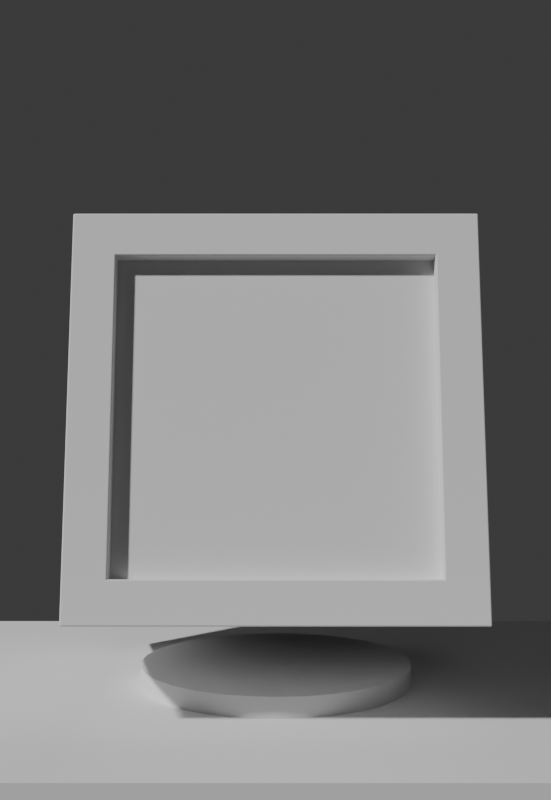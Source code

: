 # Source: cctv_test.blend  (saved by Blender 4.2.66; exported with 4.5.12 LTS)
import bpy
from mathutils import Matrix  # noqa: F401  (used for matrix-valued properties, if any)

bpy.ops.wm.read_factory_settings(use_empty=True)
scene = bpy.context.scene
scene.name = 'Scene'

# ---- collections
col_collection = bpy.data.collections.new('Collection'); scene.collection.children.link(col_collection)

# ---- node groups
ng_smooth_by_angle = bpy.data.node_groups.new('Smooth by Angle', 'GeometryNodeTree')
_s = ng_smooth_by_angle.interface.new_socket(name='Mesh', in_out='OUTPUT', socket_type='NodeSocketGeometry')
_s = ng_smooth_by_angle.interface.new_socket(name='Mesh', in_out='INPUT', socket_type='NodeSocketGeometry')
_s = ng_smooth_by_angle.interface.new_socket(name='Angle', in_out='INPUT', socket_type='NodeSocketFloat')
_s.subtype = 'ANGLE'
_s.default_value = 0.5236
_s.min_value = 0.0
_s.max_value = 3.142
_s.description = 'Maximum face angle for smooth edges'
_s = ng_smooth_by_angle.interface.new_socket(name='Ignore Sharpness', in_out='INPUT', socket_type='NodeSocketBool')
_s.force_non_field = True
ng_smooth_by_angle.description = 'Set the sharpness of mesh edges based on the angle between the neighboring faces'
ng_smooth_by_angle.is_modifier = True
_N = ng_smooth_by_angle.nodes; _L = ng_smooth_by_angle.links
n0 = _N.new('GeometryNodeSetShadeSmooth'); n0.name = 'Set Shade Smooth'; n0.location = (120, -80)
n0.domain = 'EDGE'
n1 = _N.new('GeometryNodeSetShadeSmooth'); n1.name = 'Set Shade Smooth.001'; n1.location = (300, -80)
n2 = _N.new('NodeGroupOutput'); n2.name = 'Group Output'; n2.location = (480, -80)
n3 = _N.new('GeometryNodeInputMeshEdgeAngle'); n3.name = 'Edge Angle'; n3.location = (-440, -240)
n4 = _N.new('NodeGroupInput'); n4.name = 'Group Input'; n4.location = (-80, -80)
n5 = _N.new('GeometryNodeInputEdgeSmooth'); n5.name = 'Is Edge Smooth'; n5.location = (-260, -120)
n6 = _N.new('GeometryNodeInputShadeSmooth'); n6.name = 'Is Shade Smooth'; n6.location = (-440, -397)
n7 = _N.new('FunctionNodeCompare'); n7.name = 'Compare'; n7.location = (-260, -260)
n7.operation = 'LESS_EQUAL'
n7.inputs[6].default_value = (0.0, 0.0, 0.0, 0.0)
n7.inputs[7].default_value = (0.0, 0.0, 0.0, 0.0)
n8 = _N.new('FunctionNodeBooleanMath'); n8.name = 'Boolean Math.001'; n8.location = (-80, -260)
n9 = _N.new('NodeGroupInput'); n9.name = 'Group Input.001'; n9.location = (-440, -329)
n10 = _N.new('NodeGroupInput'); n10.name = 'Group Input.002'; n10.location = (-259, -189)
n11 = _N.new('FunctionNodeBooleanMath'); n11.name = 'Boolean Math'; n11.location = (-80, -149)
n11.operation = 'OR'
n12 = _N.new('FunctionNodeBooleanMath'); n12.name = 'Boolean Math.002'; n12.location = (-260, -380)
n12.operation = 'OR'
n13 = _N.new('NodeGroupInput'); n13.name = 'Group Input.003'; n13.location = (-440, -460)
_L.new(n3.outputs[0], n7.inputs[0])
_L.new(n1.outputs[0], n2.inputs[0])
_L.new(n9.outputs[1], n7.inputs[1])
_L.new(n7.outputs[0], n8.inputs[0])
_L.new(n4.outputs[0], n0.inputs[0])
_L.new(n0.outputs[0], n1.inputs[0])
_L.new(n8.outputs[0], n0.inputs[2])
_L.new(n10.outputs[2], n11.inputs[1])
_L.new(n5.outputs[0], n11.inputs[0])
_L.new(n11.outputs[0], n0.inputs[1])
_L.new(n13.outputs[2], n12.inputs[1])
_L.new(n6.outputs[0], n12.inputs[0])
_L.new(n12.outputs[0], n8.inputs[1])
n2.is_active_output = True

# ---- world
world_world = bpy.data.worlds.new('World'); scene.world = world_world
world_world.use_nodes = True; world_world.node_tree.nodes.clear()
_N = world_world.node_tree.nodes; _L = world_world.node_tree.links
n0 = _N.new('ShaderNodeOutputWorld'); n0.name = 'World Output'; n0.location = (300, 300)
n1 = _N.new('ShaderNodeBackground'); n1.name = 'Background'; n1.location = (10, 300)
n1.inputs[0].default_value = (0.05088, 0.05088, 0.05088, 1.0)
_L.new(n1.outputs[0], n0.inputs[0])
n0.is_active_output = True
world_world.color = (0.05088, 0.05088, 0.05088)
world_world.sun_shadow_jitter_overblur = 0.0

# ---- cameras
cam_camera = bpy.data.cameras.new('Camera')
cam_camera.clip_end = 100.0
cam_camera.ortho_scale = 7.314

# ---- meshes
me_cube_001 = bpy.data.meshes.new('Cube.001')
me_cube_001.from_pydata([(0.9097, 0.7848, 0.7848), (0.9097, 0.7848, -0.7848), (0.9097, -0.7848, -0.7848), (0.9097, -0.7848, 0.7848), (-1.0, -0.9914, -1.0), (-1.0, -1.0, -0.9914), (-1.0, -0.9929, -0.9999), (-1.0, -0.9943, -0.9995), (-1.0, -0.9957, -0.9988), (-1.0, -0.9969, -0.998), (-1.0, -0.998, -0.9969), (-1.0, -0.9988, -0.9957), (-1.0, -0.9995, -0.9943), (-1.0, -0.9999, -0.9929), (-1.0, -1.0, 0.9914), (-1.0, -0.9914, 1.0), (-1.0, -0.9999, 0.9929), (-1.0, -0.9995, 0.9943), (-1.0, -0.9988, 0.9957), (-1.0, -0.998, 0.9969), (-1.0, -0.9969, 0.998), (-1.0, -0.9957, 0.9988), (-1.0, -0.9943, 0.9995), (-1.0, -0.9929, 0.9999), (-1.0, 1.0, -0.9914), (-1.0, 0.9914, -1.0), (-1.0, 0.9999, -0.9929), (-1.0, 0.9995, -0.9943), (-1.0, 0.9988, -0.9957), (-1.0, 0.998, -0.9969), (-1.0, 0.9969, -0.998), (-1.0, 0.9957, -0.9988), (-1.0, 0.9943, -0.9995), (-1.0, 0.9929, -0.9999), (-1.0, 0.9914, 1.0), (-1.0, 1.0, 0.9914), (-1.0, 0.9929, 0.9999), (-1.0, 0.9943, 0.9995), (-1.0, 0.9957, 0.9988), (-1.0, 0.9969, 0.998), (-1.0, 0.998, 0.9969), (-1.0, 0.9988, 0.9957), (-1.0, 0.9995, 0.9943), (-1.0, 0.9999, 0.9929), (1.0, -0.9914, -0.9914), (0.9914, -1.0, -0.9914), (0.9914, -0.9914, -1.0), (0.9999, -0.9929, -0.9914), (0.9995, -0.9943, -0.9914), (0.9988, -0.9957, -0.9914), (0.998, -0.9969, -0.9914), (0.9999, -0.9914, -0.9929), (0.9995, -0.9929, -0.9929), (0.9991, -0.9943, -0.9929), (0.9985, -0.9956, -0.9929), (0.9978, -0.9968, -0.9928), (0.9995, -0.9914, -0.9943), (0.999, -0.9929, -0.9943), (0.9986, -0.9943, -0.9943), (0.9981, -0.9955, -0.9942), (0.9975, -0.9966, -0.9942), (0.9988, -0.9914, -0.9957), (0.9985, -0.9929, -0.9956), (0.9981, -0.9942, -0.9955), (0.9977, -0.9954, -0.9954), (0.9972, -0.9964, -0.9954), (0.998, -0.9914, -0.9969), (0.9977, -0.9928, -0.9968), (0.9975, -0.9942, -0.9966), (0.9972, -0.9954, -0.9964), (0.9968, -0.9962, -0.9962), (0.9914, -0.9999, -0.9929), (0.9914, -0.9995, -0.9943), (0.9914, -0.9988, -0.9957), (0.9914, -0.998, -0.9969), (0.9929, -0.9999, -0.9914), (0.9929, -0.9995, -0.9929), (0.9929, -0.9991, -0.9943), (0.9929, -0.9985, -0.9956), (0.9928, -0.9978, -0.9968), (0.9943, -0.9995, -0.9914), (0.9943, -0.999, -0.9929), (0.9943, -0.9986, -0.9943), (0.9942, -0.9981, -0.9955), (0.9942, -0.9975, -0.9966), (0.9957, -0.9988, -0.9914), (0.9956, -0.9985, -0.9929), (0.9955, -0.9981, -0.9942), (0.9954, -0.9977, -0.9954), (0.9954, -0.9972, -0.9964), (0.9969, -0.998, -0.9914), (0.9968, -0.9977, -0.9928), (0.9966, -0.9975, -0.9942), (0.9964, -0.9972, -0.9954), (0.9962, -0.9968, -0.9962), (0.9929, -0.9914, -0.9999), (0.9943, -0.9914, -0.9995), (0.9957, -0.9914, -0.9988), (0.9969, -0.9914, -0.998), (0.9914, -0.9929, -0.9999), (0.9929, -0.9929, -0.9995), (0.9943, -0.9929, -0.9991), (0.9956, -0.9929, -0.9985), (0.9968, -0.9928, -0.9978), (0.9914, -0.9943, -0.9995), (0.9929, -0.9943, -0.999), (0.9943, -0.9943, -0.9986), (0.9955, -0.9942, -0.9981), (0.9966, -0.9942, -0.9975), (0.9914, -0.9957, -0.9988), (0.9929, -0.9956, -0.9985), (0.9942, -0.9955, -0.9981), (0.9954, -0.9954, -0.9977), (0.9964, -0.9954, -0.9972), (0.9914, -0.9969, -0.998), (0.9928, -0.9968, -0.9977), (0.9942, -0.9966, -0.9975), (0.9954, -0.9964, -0.9972), (0.9962, -0.9962, -0.9968), (0.9914, -0.9914, 1.0), (0.9914, -1.0, 0.9914), (1.0, -0.9914, 0.9914), (0.9914, -0.9929, 0.9999), (0.9914, -0.9943, 0.9995), (0.9914, -0.9957, 0.9988), (0.9914, -0.9969, 0.998), (0.9929, -0.9914, 0.9999), (0.9929, -0.9929, 0.9997), (0.9929, -0.9944, 0.9993), (0.9929, -0.9957, 0.9987), (0.9929, -0.9969, 0.9979), (0.9943, -0.9914, 0.9995), (0.9944, -0.9929, 0.9993), (0.9944, -0.9944, 0.9989), (0.9943, -0.9957, 0.9983), (0.9943, -0.9967, 0.9975), (0.9957, -0.9914, 0.9988), (0.9957, -0.9929, 0.9987), (0.9957, -0.9943, 0.9983), (0.9955, -0.9955, 0.9978), (0.9954, -0.9964, 0.9971), (0.9969, -0.9914, 0.998), (0.9969, -0.9929, 0.9978), (0.9967, -0.9943, 0.9975), (0.9964, -0.9954, 0.9971), (0.9962, -0.9962, 0.9967), (0.9929, -0.9999, 0.9914), (0.9943, -0.9995, 0.9914), (0.9957, -0.9988, 0.9914), (0.9969, -0.998, 0.9914), (0.9914, -0.9999, 0.9929), (0.9929, -0.9997, 0.9929), (0.9944, -0.9993, 0.9929), (0.9957, -0.9987, 0.9929), (0.9969, -0.9979, 0.9929), (0.9914, -0.9995, 0.9943), (0.9929, -0.9993, 0.9944), (0.9944, -0.9989, 0.9944), (0.9957, -0.9983, 0.9943), (0.9967, -0.9975, 0.9943), (0.9914, -0.9988, 0.9957), (0.9929, -0.9987, 0.9957), (0.9943, -0.9983, 0.9957), (0.9955, -0.9978, 0.9955), (0.9964, -0.9971, 0.9954), (0.9914, -0.998, 0.9969), (0.9929, -0.9978, 0.9969), (0.9943, -0.9975, 0.9967), (0.9954, -0.9971, 0.9964), (0.9962, -0.9967, 0.9962), (0.9999, -0.9914, 0.9929), (0.9995, -0.9914, 0.9943), (0.9988, -0.9914, 0.9957), (0.998, -0.9914, 0.9969), (0.9999, -0.9929, 0.9914), (0.9997, -0.9929, 0.9929), (0.9993, -0.9929, 0.9944), (0.9987, -0.9929, 0.9957), (0.9979, -0.9929, 0.9969), (0.9995, -0.9943, 0.9914), (0.9993, -0.9944, 0.9929), (0.9989, -0.9944, 0.9944), (0.9983, -0.9943, 0.9957), (0.9975, -0.9943, 0.9967), (0.9988, -0.9957, 0.9914), (0.9987, -0.9957, 0.9929), (0.9983, -0.9957, 0.9943), (0.9978, -0.9955, 0.9955), (0.9971, -0.9954, 0.9964), (0.998, -0.9969, 0.9914), (0.9978, -0.9969, 0.9929), (0.9975, -0.9967, 0.9943), (0.9971, -0.9964, 0.9954), (0.9967, -0.9962, 0.9962), (0.9914, 0.9914, -1.0), (0.9914, 1.0, -0.9914), (1.0, 0.9914, -0.9914), (0.9914, 0.9929, -0.9999), (0.9914, 0.9943, -0.9995), (0.9914, 0.9957, -0.9988), (0.9914, 0.9969, -0.998), (0.9929, 0.9914, -0.9999), (0.9929, 0.9929, -0.9997), (0.9929, 0.9944, -0.9993), (0.9929, 0.9957, -0.9987), (0.9929, 0.9969, -0.9979), (0.9943, 0.9914, -0.9995), (0.9944, 0.9929, -0.9993), (0.9944, 0.9944, -0.9989), (0.9943, 0.9957, -0.9983), (0.9943, 0.9967, -0.9975), (0.9957, 0.9914, -0.9988), (0.9957, 0.9929, -0.9987), (0.9957, 0.9943, -0.9983), (0.9955, 0.9955, -0.9978), (0.9954, 0.9964, -0.9971), (0.9969, 0.9914, -0.998), (0.9969, 0.9929, -0.9978), (0.9967, 0.9943, -0.9975), (0.9964, 0.9954, -0.9971), (0.9962, 0.9962, -0.9967), (0.9929, 0.9999, -0.9914), (0.9943, 0.9995, -0.9914), (0.9957, 0.9988, -0.9914), (0.9969, 0.998, -0.9914), (0.9914, 0.9999, -0.9929), (0.9929, 0.9997, -0.9929), (0.9944, 0.9993, -0.9929), (0.9957, 0.9987, -0.9929), (0.9969, 0.9979, -0.9929), (0.9914, 0.9995, -0.9943), (0.9929, 0.9993, -0.9944), (0.9944, 0.9989, -0.9944), (0.9957, 0.9983, -0.9943), (0.9967, 0.9975, -0.9943), (0.9914, 0.9988, -0.9957), (0.9929, 0.9987, -0.9957), (0.9943, 0.9983, -0.9957), (0.9955, 0.9978, -0.9955), (0.9964, 0.9971, -0.9954), (0.9914, 0.998, -0.9969), (0.9929, 0.9978, -0.9969), (0.9943, 0.9975, -0.9967), (0.9954, 0.9971, -0.9964), (0.9962, 0.9967, -0.9962), (0.9999, 0.9914, -0.9929), (0.9995, 0.9914, -0.9943), (0.9988, 0.9914, -0.9957), (0.998, 0.9914, -0.9969), (0.9999, 0.9929, -0.9914), (0.9997, 0.9929, -0.9929), (0.9993, 0.9929, -0.9944), (0.9987, 0.9929, -0.9957), (0.9979, 0.9929, -0.9969), (0.9995, 0.9943, -0.9914), (0.9993, 0.9944, -0.9929), (0.9989, 0.9944, -0.9944), (0.9983, 0.9943, -0.9957), (0.9975, 0.9943, -0.9967), (0.9988, 0.9957, -0.9914), (0.9987, 0.9957, -0.9929), (0.9983, 0.9957, -0.9943), (0.9978, 0.9955, -0.9955), (0.9971, 0.9954, -0.9964), (0.998, 0.9969, -0.9914), (0.9978, 0.9969, -0.9929), (0.9975, 0.9967, -0.9943), (0.9971, 0.9964, -0.9954), (0.9967, 0.9962, -0.9962), (0.9914, 0.9914, 1.0), (1.0, 0.9914, 0.9914), (0.9914, 1.0, 0.9914), (0.9929, 0.9914, 0.9999), (0.9943, 0.9914, 0.9995), (0.9957, 0.9914, 0.9988), (0.9969, 0.9914, 0.998), (0.9914, 0.9929, 0.9999), (0.9929, 0.9929, 0.9997), (0.9944, 0.9929, 0.9993), (0.9957, 0.9929, 0.9987), (0.9969, 0.9929, 0.9979), (0.9914, 0.9943, 0.9995), (0.9929, 0.9944, 0.9993), (0.9944, 0.9944, 0.9989), (0.9957, 0.9943, 0.9983), (0.9967, 0.9943, 0.9975), (0.9914, 0.9957, 0.9988), (0.9929, 0.9957, 0.9987), (0.9943, 0.9957, 0.9983), (0.9955, 0.9955, 0.9978), (0.9964, 0.9954, 0.9971), (0.9914, 0.9969, 0.998), (0.9929, 0.9969, 0.9978), (0.9943, 0.9967, 0.9975), (0.9954, 0.9964, 0.9971), (0.9962, 0.9962, 0.9967), (0.9999, 0.9929, 0.9914), (0.9995, 0.9943, 0.9914), (0.9988, 0.9957, 0.9914), (0.998, 0.9969, 0.9914), (0.9999, 0.9914, 0.9929), (0.9997, 0.9929, 0.9929), (0.9993, 0.9944, 0.9929), (0.9987, 0.9957, 0.9929), (0.9979, 0.9969, 0.9929), (0.9995, 0.9914, 0.9943), (0.9993, 0.9929, 0.9944), (0.9989, 0.9944, 0.9944), (0.9983, 0.9957, 0.9943), (0.9975, 0.9967, 0.9943), (0.9988, 0.9914, 0.9957), (0.9987, 0.9929, 0.9957), (0.9983, 0.9943, 0.9957), (0.9978, 0.9955, 0.9955), (0.9971, 0.9964, 0.9954), (0.998, 0.9914, 0.9969), (0.9978, 0.9929, 0.9969), (0.9975, 0.9943, 0.9967), (0.9971, 0.9954, 0.9964), (0.9967, 0.9962, 0.9962), (0.9914, 0.9999, 0.9929), (0.9914, 0.9995, 0.9943), (0.9914, 0.9988, 0.9957), (0.9914, 0.998, 0.9969), (0.9929, 0.9999, 0.9914), (0.9929, 0.9997, 0.9929), (0.9929, 0.9993, 0.9944), (0.9929, 0.9987, 0.9957), (0.9929, 0.9979, 0.9969), (0.9943, 0.9995, 0.9914), (0.9944, 0.9993, 0.9929), (0.9944, 0.9989, 0.9944), (0.9943, 0.9983, 0.9957), (0.9943, 0.9975, 0.9967), (0.9957, 0.9988, 0.9914), (0.9957, 0.9987, 0.9929), (0.9957, 0.9983, 0.9943), (0.9955, 0.9978, 0.9955), (0.9954, 0.9971, 0.9964), (0.9969, 0.998, 0.9914), (0.9969, 0.9978, 0.9929), (0.9967, 0.9975, 0.9943), (0.9964, 0.9971, 0.9954), (0.9962, 0.9967, 0.9962), (1.0, 0.7934, 0.7934), (0.9914, 0.7848, 0.7848), (0.9999, 0.7919, 0.7919), (0.9995, 0.7905, 0.7905), (0.9988, 0.7891, 0.7891), (0.998, 0.7879, 0.7879), (0.9969, 0.7868, 0.7868), (0.9957, 0.786, 0.786), (0.9943, 0.7853, 0.7853), (0.9929, 0.7849, 0.7849), (0.9914, 0.7848, -0.7848), (1.0, 0.7934, -0.7934), (0.9929, 0.7849, -0.7849), (0.9943, 0.7853, -0.7853), (0.9957, 0.786, -0.786), (0.9969, 0.7868, -0.7868), (0.998, 0.7879, -0.7879), (0.9988, 0.7891, -0.7891), (0.9995, 0.7905, -0.7905), (0.9999, 0.7919, -0.7919), (0.9914, -0.7848, -0.7848), (1.0, -0.7934, -0.7934), (0.9929, -0.7849, -0.7849), (0.9943, -0.7853, -0.7853), (0.9957, -0.786, -0.786), (0.9969, -0.7868, -0.7868), (0.998, -0.7879, -0.7879), (0.9988, -0.7891, -0.7891), (0.9995, -0.7905, -0.7905), (0.9999, -0.7919, -0.7919), (1.0, -0.7934, 0.7934), (0.9914, -0.7848, 0.7848), (0.9999, -0.7919, 0.7919), (0.9995, -0.7905, 0.7905), (0.9988, -0.7891, 0.7891), (0.998, -0.7879, 0.7879), (0.9969, -0.7868, 0.7868), (0.9957, -0.786, 0.786), (0.9943, -0.7853, 0.7853), (0.9929, -0.7849, 0.7849)], [], [(45, 120, 14, 5), (44, 196, 355, 365), (196, 270, 344, 355), (269, 34, 15, 119), (4, 6, 7, 8, 9, 10, 11, 12, 13, 5, 14, 16, 17, 18, 19, 20, 21, 22, 23, 15, 34, 36, 37, 38, 39, 40, 41, 42, 43, 35, 24, 26, 27, 28, 29, 30, 31, 32, 33, 25), (24, 35, 271, 195), (354, 345, 0, 1), (270, 121, 374, 344), (121, 44, 365, 374), (375, 364, 2, 3), (364, 354, 1, 2), (345, 375, 3, 0), (44, 47, 52, 51), (47, 48, 53, 52), (48, 49, 54, 53), (49, 50, 55, 54), (50, 90, 91, 55), (51, 52, 57, 56), (52, 53, 58, 57), (53, 54, 59, 58), (54, 55, 60, 59), (55, 91, 92, 60), (56, 57, 62, 61), (57, 58, 63, 62), (58, 59, 64, 63), (59, 60, 65, 64), (60, 92, 93, 65), (61, 62, 67, 66), (62, 63, 68, 67), (63, 64, 69, 68), (64, 65, 70, 69), (65, 93, 94, 70), (45, 71, 76, 75), (71, 72, 77, 76), (72, 73, 78, 77), (73, 74, 79, 78), (74, 114, 115, 79), (75, 76, 81, 80), (76, 77, 82, 81), (77, 78, 83, 82), (78, 79, 84, 83), (79, 115, 116, 84), (80, 81, 86, 85), (81, 82, 87, 86), (82, 83, 88, 87), (83, 84, 89, 88), (84, 116, 117, 89), (85, 86, 91, 90), (86, 87, 92, 91), (87, 88, 93, 92), (88, 89, 94, 93), (89, 117, 118, 94), (46, 95, 100, 99), (95, 96, 101, 100), (96, 97, 102, 101), (97, 98, 103, 102), (98, 66, 67, 103), (99, 100, 105, 104), (100, 101, 106, 105), (101, 102, 107, 106), (102, 103, 108, 107), (103, 67, 68, 108), (104, 105, 110, 109), (105, 106, 111, 110), (106, 107, 112, 111), (107, 108, 113, 112), (108, 68, 69, 113), (109, 110, 115, 114), (110, 111, 116, 115), (111, 112, 117, 116), (112, 113, 118, 117), (113, 69, 70, 118), (70, 94, 118), (119, 122, 127, 126), (122, 123, 128, 127), (123, 124, 129, 128), (124, 125, 130, 129), (125, 165, 166, 130), (126, 127, 132, 131), (127, 128, 133, 132), (128, 129, 134, 133), (129, 130, 135, 134), (130, 166, 167, 135), (131, 132, 137, 136), (132, 133, 138, 137), (133, 134, 139, 138), (134, 135, 140, 139), (135, 167, 168, 140), (136, 137, 142, 141), (137, 138, 143, 142), (138, 139, 144, 143), (139, 140, 145, 144), (140, 168, 169, 145), (120, 146, 151, 150), (146, 147, 152, 151), (147, 148, 153, 152), (148, 149, 154, 153), (149, 189, 190, 154), (150, 151, 156, 155), (151, 152, 157, 156), (152, 153, 158, 157), (153, 154, 159, 158), (154, 190, 191, 159), (155, 156, 161, 160), (156, 157, 162, 161), (157, 158, 163, 162), (158, 159, 164, 163), (159, 191, 192, 164), (160, 161, 166, 165), (161, 162, 167, 166), (162, 163, 168, 167), (163, 164, 169, 168), (164, 192, 193, 169), (121, 170, 175, 174), (170, 171, 176, 175), (171, 172, 177, 176), (172, 173, 178, 177), (173, 141, 142, 178), (174, 175, 180, 179), (175, 176, 181, 180), (176, 177, 182, 181), (177, 178, 183, 182), (178, 142, 143, 183), (179, 180, 185, 184), (180, 181, 186, 185), (181, 182, 187, 186), (182, 183, 188, 187), (183, 143, 144, 188), (184, 185, 190, 189), (185, 186, 191, 190), (186, 187, 192, 191), (187, 188, 193, 192), (188, 144, 145, 193), (145, 169, 193), (194, 197, 202, 201), (197, 198, 203, 202), (198, 199, 204, 203), (199, 200, 205, 204), (200, 240, 241, 205), (201, 202, 207, 206), (202, 203, 208, 207), (203, 204, 209, 208), (204, 205, 210, 209), (205, 241, 242, 210), (206, 207, 212, 211), (207, 208, 213, 212), (208, 209, 214, 213), (209, 210, 215, 214), (210, 242, 243, 215), (211, 212, 217, 216), (212, 213, 218, 217), (213, 214, 219, 218), (214, 215, 220, 219), (215, 243, 244, 220), (195, 221, 226, 225), (221, 222, 227, 226), (222, 223, 228, 227), (223, 224, 229, 228), (224, 264, 265, 229), (225, 226, 231, 230), (226, 227, 232, 231), (227, 228, 233, 232), (228, 229, 234, 233), (229, 265, 266, 234), (230, 231, 236, 235), (231, 232, 237, 236), (232, 233, 238, 237), (233, 234, 239, 238), (234, 266, 267, 239), (235, 236, 241, 240), (236, 237, 242, 241), (237, 238, 243, 242), (238, 239, 244, 243), (239, 267, 268, 244), (196, 245, 250, 249), (245, 246, 251, 250), (246, 247, 252, 251), (247, 248, 253, 252), (248, 216, 217, 253), (249, 250, 255, 254), (250, 251, 256, 255), (251, 252, 257, 256), (252, 253, 258, 257), (253, 217, 218, 258), (254, 255, 260, 259), (255, 256, 261, 260), (256, 257, 262, 261), (257, 258, 263, 262), (258, 218, 219, 263), (259, 260, 265, 264), (260, 261, 266, 265), (261, 262, 267, 266), (262, 263, 268, 267), (263, 219, 220, 268), (220, 244, 268), (269, 272, 277, 276), (272, 273, 278, 277), (273, 274, 279, 278), (274, 275, 280, 279), (275, 315, 316, 280), (276, 277, 282, 281), (277, 278, 283, 282), (278, 279, 284, 283), (279, 280, 285, 284), (280, 316, 317, 285), (281, 282, 287, 286), (282, 283, 288, 287), (283, 284, 289, 288), (284, 285, 290, 289), (285, 317, 318, 290), (286, 287, 292, 291), (287, 288, 293, 292), (288, 289, 294, 293), (289, 290, 295, 294), (290, 318, 319, 295), (270, 296, 301, 300), (296, 297, 302, 301), (297, 298, 303, 302), (298, 299, 304, 303), (299, 339, 340, 304), (300, 301, 306, 305), (301, 302, 307, 306), (302, 303, 308, 307), (303, 304, 309, 308), (304, 340, 341, 309), (305, 306, 311, 310), (306, 307, 312, 311), (307, 308, 313, 312), (308, 309, 314, 313), (309, 341, 342, 314), (310, 311, 316, 315), (311, 312, 317, 316), (312, 313, 318, 317), (313, 314, 319, 318), (314, 342, 343, 319), (271, 320, 325, 324), (320, 321, 326, 325), (321, 322, 327, 326), (322, 323, 328, 327), (323, 291, 292, 328), (324, 325, 330, 329), (325, 326, 331, 330), (326, 327, 332, 331), (327, 328, 333, 332), (328, 292, 293, 333), (329, 330, 335, 334), (330, 331, 336, 335), (331, 332, 337, 336), (332, 333, 338, 337), (333, 293, 294, 338), (334, 335, 340, 339), (335, 336, 341, 340), (336, 337, 342, 341), (337, 338, 343, 342), (338, 294, 295, 343), (295, 319, 343), (194, 25, 33, 197), (197, 33, 32, 198), (198, 32, 31, 199), (199, 31, 30, 200), (200, 30, 29, 240), (240, 29, 28, 235), (235, 28, 27, 230), (230, 27, 26, 225), (225, 26, 24, 195), (34, 269, 276, 36), (36, 276, 281, 37), (37, 281, 286, 38), (38, 286, 291, 39), (39, 291, 323, 40), (40, 323, 322, 41), (41, 322, 321, 42), (42, 321, 320, 43), (43, 320, 271, 35), (270, 196, 249, 296), (296, 249, 254, 297), (297, 254, 259, 298), (298, 259, 264, 299), (299, 264, 224, 339), (339, 224, 223, 334), (334, 223, 222, 329), (329, 222, 221, 324), (324, 221, 195, 271), (46, 194, 201, 95), (95, 201, 206, 96), (96, 206, 211, 97), (97, 211, 216, 98), (98, 216, 248, 66), (66, 248, 247, 61), (61, 247, 246, 56), (56, 246, 245, 51), (51, 245, 196, 44), (269, 119, 126, 272), (272, 126, 131, 273), (273, 131, 136, 274), (274, 136, 141, 275), (275, 141, 173, 315), (315, 173, 172, 310), (310, 172, 171, 305), (305, 171, 170, 300), (300, 170, 121, 270), (120, 45, 75, 146), (146, 75, 80, 147), (147, 80, 85, 148), (148, 85, 90, 149), (149, 90, 50, 189), (189, 50, 49, 184), (184, 49, 48, 179), (179, 48, 47, 174), (174, 47, 44, 121), (4, 46, 99, 6), (6, 99, 104, 7), (7, 104, 109, 8), (8, 109, 114, 9), (9, 114, 74, 10), (10, 74, 73, 11), (11, 73, 72, 12), (12, 72, 71, 13), (13, 71, 45, 5), (119, 15, 23, 122), (122, 23, 22, 123), (123, 22, 21, 124), (124, 21, 20, 125), (125, 20, 19, 165), (165, 19, 18, 160), (160, 18, 17, 155), (155, 17, 16, 150), (150, 16, 14, 120), (345, 354, 356, 353), (353, 356, 357, 352), (352, 357, 358, 351), (351, 358, 359, 350), (350, 359, 360, 349), (349, 360, 361, 348), (348, 361, 362, 347), (347, 362, 363, 346), (346, 363, 355, 344), (365, 355, 363, 373), (373, 363, 362, 372), (372, 362, 361, 371), (371, 361, 360, 370), (370, 360, 359, 369), (369, 359, 358, 368), (368, 358, 357, 367), (367, 357, 356, 366), (366, 356, 354, 364), (344, 374, 376, 346), (346, 376, 377, 347), (347, 377, 378, 348), (348, 378, 379, 349), (349, 379, 380, 350), (350, 380, 381, 351), (351, 381, 382, 352), (352, 382, 383, 353), (353, 383, 375, 345), (374, 365, 373, 376), (376, 373, 372, 377), (377, 372, 371, 378), (378, 371, 370, 379), (379, 370, 369, 380), (380, 369, 368, 381), (381, 368, 367, 382), (382, 367, 366, 383), (383, 366, 364, 375), (25, 194, 46, 4)])
_uv = me_cube_001.uv_layers.new(name='UVMap')
_uv.uv.foreach_set('vector', [0.3761, 0.7511, 0.6239, 0.7511, 0.6239, 1.0, 0.3761, 1.0, 0.375, 0.75, 0.375, 0.5, 0.375, 0.5, 0.375, 0.75, 0.375, 0.5, 0.625, 0.5, 0.625, 0.5, 0.375, 0.5, 0.6261, 0.5011, 0.875, 0.5011, 0.875, 0.7489, 0.6261, 0.7489, 0.375, 0.001076, 0.375, 0.0008893, 0.3751, 0.0007081, 0.3751, 0.0005381, 0.3753, 0.0003844, 0.3754, 0.0002518, 0.3755, 0.0001442, 0.3757, 6.49e-05, 0.3759, 1.635e-05, 0.3761, 0.0, 0.6239, 0.0, 0.6241, 1.635e-05, 0.6243, 6.49e-05, 0.6245, 0.0001442, 0.6246, 0.0002518, 0.6247, 0.0003844, 0.6249, 0.0005381, 0.6249, 0.0007081, 0.625, 0.0008893, 0.625, 0.001076, 0.625, 0.2489, 0.625, 0.2491, 0.6249, 0.2493, 0.6249, 0.2495, 0.6247, 0.2496, 0.6246, 0.2497, 0.6245, 0.2499, 0.6243, 0.2499, 0.6241, 0.25, 0.6239, 0.25, 0.3761, 0.25, 0.3759, 0.25, 0.3757, 0.2499, 0.3755, 0.2499, 0.3754, 0.2497, 0.3753, 0.2496, 0.3751, 0.2495, 0.3751, 0.2493, 0.375, 0.2491, 0.375, 0.2489, 0.3761, 0.25, 0.6239, 0.25, 0.6239, 0.4989, 0.3761, 0.4989, 0.375, 0.5, 0.625, 0.5, 0.625, 0.5, 0.375, 0.5, 0.625, 0.5, 0.625, 0.75, 0.625, 0.75, 0.625, 0.5, 0.625, 0.75, 0.375, 0.75, 0.375, 0.75, 0.625, 0.75, 0.625, 0.75, 0.375, 0.75, 0.375, 0.75, 0.625, 0.75, 0.375, 0.75, 0.375, 0.5, 0.375, 0.5, 0.375, 0.75, 0.625, 0.5, 0.625, 0.75, 0.625, 0.75, 0.625, 0.5, 0.375, 0.75, 0.3752, 0.75, 0.375, 0.75, 0.3748, 0.75, 0.3752, 0.75, 0.3754, 0.75, 0.3752, 0.75, 0.375, 0.75, 0.3754, 0.75, 0.3755, 0.75, 0.3754, 0.75, 0.3752, 0.75, 0.3755, 0.75, 0.3757, 0.75, 0.3755, 0.75, 0.3754, 0.75, 0.3757, 0.75, 0.3761, 0.7504, 0.3759, 0.7504, 0.3755, 0.75, 0.3748, 0.75, 0.375, 0.75, 0.3748, 0.75, 0.3746, 0.75, 0.375, 0.75, 0.3752, 0.75, 0.375, 0.75, 0.3748, 0.75, 0.3752, 0.75, 0.3754, 0.75, 0.3752, 0.75, 0.375, 0.75, 0.3754, 0.75, 0.3755, 0.75, 0.3753, 0.75, 0.3752, 0.75, 0.3755, 0.75, 0.3759, 0.7504, 0.3757, 0.7504, 0.3753, 0.75, 0.3746, 0.75, 0.3748, 0.75, 0.3746, 0.75, 0.3744, 0.75, 0.3748, 0.75, 0.375, 0.75, 0.3748, 0.75, 0.3746, 0.75, 0.375, 0.75, 0.3752, 0.75, 0.375, 0.75, 0.3748, 0.75, 0.3752, 0.75, 0.3753, 0.75, 0.3751, 0.75, 0.375, 0.75, 0.3753, 0.75, 0.3757, 0.7504, 0.3756, 0.7504, 0.3751, 0.75, 0.3744, 0.75, 0.3746, 0.75, 0.3745, 0.75, 0.3743, 0.75, 0.3746, 0.75, 0.3748, 0.75, 0.3747, 0.75, 0.3745, 0.75, 0.3748, 0.75, 0.375, 0.75, 0.3749, 0.75, 0.3747, 0.75, 0.375, 0.75, 0.3751, 0.75, 0.375, 0.75, 0.3749, 0.75, 0.3751, 0.75, 0.3756, 0.7504, 0.3755, 0.7505, 0.375, 0.75, 0.3761, 0.7511, 0.3759, 0.7511, 0.3759, 0.7509, 0.3761, 0.7509, 0.3759, 0.7511, 0.3757, 0.7511, 0.3757, 0.7509, 0.3759, 0.7509, 0.3757, 0.7511, 0.3755, 0.7511, 0.3755, 0.7509, 0.3757, 0.7509, 0.3755, 0.7511, 0.375, 0.7511, 0.375, 0.7509, 0.3755, 0.7509, 0.3739, 0.75, 0.3739, 0.7496, 0.3741, 0.7496, 0.3741, 0.75, 0.3761, 0.7509, 0.3759, 0.7509, 0.3759, 0.7507, 0.3761, 0.7507, 0.3759, 0.7509, 0.3757, 0.7509, 0.3757, 0.7507, 0.3759, 0.7507, 0.3757, 0.7509, 0.3755, 0.7509, 0.3756, 0.7507, 0.3757, 0.7507, 0.3755, 0.7509, 0.375, 0.7509, 0.375, 0.7507, 0.3756, 0.7507, 0.3741, 0.75, 0.3741, 0.7496, 0.3743, 0.7496, 0.3743, 0.75, 0.3761, 0.7507, 0.3759, 0.7507, 0.3759, 0.7505, 0.3761, 0.7505, 0.3759, 0.7507, 0.3757, 0.7507, 0.3757, 0.7506, 0.3759, 0.7505, 0.3757, 0.7507, 0.3756, 0.7507, 0.3756, 0.7506, 0.3757, 0.7506, 0.3756, 0.7507, 0.375, 0.7507, 0.375, 0.7506, 0.3756, 0.7506, 0.3743, 0.75, 0.3743, 0.7496, 0.3744, 0.7496, 0.3744, 0.75, 0.3761, 0.7505, 0.3759, 0.7505, 0.3759, 0.7504, 0.3761, 0.7504, 0.3759, 0.7505, 0.3757, 0.7506, 0.3757, 0.7504, 0.3759, 0.7504, 0.3757, 0.7506, 0.3756, 0.7506, 0.3756, 0.7504, 0.3757, 0.7504, 0.3756, 0.7506, 0.375, 0.7506, 0.3755, 0.7505, 0.3756, 0.7504, 0.3744, 0.75, 0.3744, 0.7496, 0.3745, 0.7495, 0.3745, 0.7496, 0.3739, 0.7489, 0.3741, 0.7489, 0.3741, 0.7491, 0.3739, 0.7491, 0.3741, 0.7489, 0.3743, 0.7489, 0.3743, 0.7491, 0.3741, 0.7491, 0.3743, 0.7489, 0.3745, 0.7489, 0.3745, 0.7491, 0.3743, 0.7491, 0.3745, 0.7489, 0.3746, 0.7489, 0.3746, 0.7491, 0.3745, 0.7491, 0.3746, 0.7489, 0.3743, 0.75, 0.3745, 0.75, 0.3746, 0.7491, 0.3739, 0.7491, 0.3741, 0.7491, 0.3741, 0.7493, 0.3739, 0.7493, 0.3741, 0.7491, 0.3743, 0.7491, 0.3743, 0.7493, 0.3741, 0.7493, 0.3743, 0.7491, 0.3745, 0.7491, 0.3744, 0.7493, 0.3743, 0.7493, 0.3745, 0.7491, 0.3746, 0.7491, 0.3746, 0.7493, 0.3744, 0.7493, 0.3746, 0.7491, 0.3745, 0.75, 0.3747, 0.75, 0.3746, 0.7493, 0.3739, 0.7493, 0.3741, 0.7493, 0.3741, 0.7495, 0.3739, 0.7495, 0.3741, 0.7493, 0.3743, 0.7493, 0.3743, 0.7494, 0.3741, 0.7495, 0.3743, 0.7493, 0.3744, 0.7493, 0.3744, 0.7494, 0.3743, 0.7494, 0.3744, 0.7493, 0.3746, 0.7493, 0.3746, 0.7494, 0.3744, 0.7494, 0.3746, 0.7493, 0.3747, 0.75, 0.3749, 0.75, 0.3746, 0.7494, 0.3739, 0.7495, 0.3741, 0.7495, 0.3741, 0.7496, 0.3739, 0.7496, 0.3741, 0.7495, 0.3743, 0.7494, 0.3743, 0.7496, 0.3741, 0.7496, 0.3743, 0.7494, 0.3744, 0.7494, 0.3744, 0.7496, 0.3743, 0.7496, 0.3744, 0.7494, 0.3746, 0.7494, 0.3745, 0.7495, 0.3744, 0.7496, 0.3746, 0.7494, 0.3749, 0.75, 0.375, 0.75, 0.3745, 0.7495, 0.3755, 0.7504, 0.3755, 0.7505, 0.3754, 0.7505, 0.6261, 0.7489, 0.6261, 0.7491, 0.6259, 0.7491, 0.6259, 0.7489, 0.6261, 0.7491, 0.6261, 0.7493, 0.6259, 0.7493, 0.6259, 0.7491, 0.6261, 0.7493, 0.6261, 0.7495, 0.6259, 0.7495, 0.6259, 0.7493, 0.6261, 0.7495, 0.6261, 0.75, 0.6259, 0.75, 0.6259, 0.7495, 0.625, 0.7511, 0.6246, 0.7511, 0.6246, 0.7509, 0.625, 0.7509, 0.6259, 0.7489, 0.6259, 0.7491, 0.6257, 0.7491, 0.6257, 0.7489, 0.6259, 0.7491, 0.6259, 0.7493, 0.6257, 0.7493, 0.6257, 0.7491, 0.6259, 0.7493, 0.6259, 0.7495, 0.6257, 0.7495, 0.6257, 0.7493, 0.6259, 0.7495, 0.6259, 0.75, 0.6257, 0.75, 0.6257, 0.7495, 0.625, 0.7509, 0.6246, 0.7509, 0.6246, 0.7507, 0.625, 0.7507, 0.6257, 0.7489, 0.6257, 0.7491, 0.6255, 0.7491, 0.6255, 0.7489, 0.6257, 0.7491, 0.6257, 0.7493, 0.6255, 0.7493, 0.6255, 0.7491, 0.6257, 0.7493, 0.6257, 0.7495, 0.6256, 0.7494, 0.6255, 0.7493, 0.6257, 0.7495, 0.6257, 0.75, 0.6256, 0.75, 0.6256, 0.7494, 0.625, 0.7507, 0.6246, 0.7507, 0.6246, 0.7506, 0.625, 0.7506, 0.6255, 0.7489, 0.6255, 0.7491, 0.6254, 0.7491, 0.6254, 0.7489, 0.6255, 0.7491, 0.6255, 0.7493, 0.6254, 0.7493, 0.6254, 0.7491, 0.6255, 0.7493, 0.6256, 0.7494, 0.6254, 0.7494, 0.6254, 0.7493, 0.6256, 0.7494, 0.6256, 0.75, 0.6255, 0.7495, 0.6254, 0.7494, 0.625, 0.7506, 0.6246, 0.7506, 0.6245, 0.7505, 0.6246, 0.7505, 0.6239, 0.7511, 0.6239, 0.7509, 0.6241, 0.7509, 0.6241, 0.7511, 0.6239, 0.7509, 0.6239, 0.7507, 0.6241, 0.7507, 0.6241, 0.7509, 0.6239, 0.7507, 0.6239, 0.7505, 0.6241, 0.7505, 0.6241, 0.7507, 0.6239, 0.7505, 0.6239, 0.7504, 0.6241, 0.7504, 0.6241, 0.7505, 0.6239, 0.7504, 0.625, 0.7507, 0.625, 0.7505, 0.6241, 0.7504, 0.6241, 0.7511, 0.6241, 0.7509, 0.6243, 0.7509, 0.6243, 0.7511, 0.6241, 0.7509, 0.6241, 0.7507, 0.6243, 0.7507, 0.6243, 0.7509, 0.6241, 0.7507, 0.6241, 0.7505, 0.6243, 0.7505, 0.6243, 0.7507, 0.6241, 0.7505, 0.6241, 0.7504, 0.6243, 0.7504, 0.6243, 0.7505, 0.6241, 0.7504, 0.625, 0.7505, 0.625, 0.7503, 0.6243, 0.7504, 0.6243, 0.7511, 0.6243, 0.7509, 0.6245, 0.7509, 0.6245, 0.7511, 0.6243, 0.7509, 0.6243, 0.7507, 0.6245, 0.7507, 0.6245, 0.7509, 0.6243, 0.7507, 0.6243, 0.7505, 0.6244, 0.7506, 0.6245, 0.7507, 0.6243, 0.7505, 0.6243, 0.7504, 0.6244, 0.7504, 0.6244, 0.7506, 0.6243, 0.7504, 0.625, 0.7503, 0.625, 0.7501, 0.6244, 0.7504, 0.6245, 0.7511, 0.6245, 0.7509, 0.6246, 0.7509, 0.6246, 0.7511, 0.6245, 0.7509, 0.6245, 0.7507, 0.6246, 0.7507, 0.6246, 0.7509, 0.6245, 0.7507, 0.6244, 0.7506, 0.6246, 0.7506, 0.6246, 0.7507, 0.6244, 0.7506, 0.6244, 0.7504, 0.6245, 0.7505, 0.6246, 0.7506, 0.6244, 0.7504, 0.625, 0.7501, 0.625, 0.75, 0.6245, 0.7505, 0.625, 0.75, 0.625, 0.7498, 0.625, 0.75, 0.625, 0.7502, 0.625, 0.7498, 0.625, 0.7496, 0.625, 0.7498, 0.625, 0.75, 0.625, 0.7496, 0.625, 0.7495, 0.625, 0.7496, 0.625, 0.7498, 0.625, 0.7495, 0.625, 0.7493, 0.625, 0.7495, 0.625, 0.7496, 0.625, 0.7493, 0.6254, 0.7489, 0.6254, 0.7491, 0.625, 0.7495, 0.625, 0.7502, 0.625, 0.75, 0.625, 0.7502, 0.625, 0.7504, 0.625, 0.75, 0.625, 0.7498, 0.625, 0.75, 0.625, 0.7502, 0.625, 0.7498, 0.625, 0.7496, 0.625, 0.7498, 0.625, 0.75, 0.625, 0.7496, 0.625, 0.7495, 0.625, 0.7497, 0.625, 0.7498, 0.625, 0.7495, 0.6254, 0.7491, 0.6254, 0.7493, 0.625, 0.7497, 0.625, 0.7504, 0.625, 0.7502, 0.625, 0.7504, 0.625, 0.7506, 0.625, 0.7502, 0.625, 0.75, 0.625, 0.7502, 0.625, 0.7504, 0.625, 0.75, 0.625, 0.7498, 0.625, 0.75, 0.625, 0.7502, 0.625, 0.7498, 0.625, 0.7497, 0.625, 0.7499, 0.625, 0.75, 0.625, 0.7497, 0.6254, 0.7493, 0.6254, 0.7494, 0.625, 0.7499, 0.625, 0.7506, 0.625, 0.7504, 0.625, 0.7505, 0.625, 0.7507, 0.625, 0.7504, 0.625, 0.7502, 0.625, 0.7503, 0.625, 0.7505, 0.625, 0.7502, 0.625, 0.75, 0.625, 0.7501, 0.625, 0.7503, 0.625, 0.75, 0.625, 0.7499, 0.625, 0.75, 0.625, 0.7501, 0.625, 0.7499, 0.6254, 0.7494, 0.6255, 0.7495, 0.625, 0.75, 0.625, 0.7499, 0.625, 0.7501, 0.625, 0.75, 0.3739, 0.5011, 0.3739, 0.5009, 0.3741, 0.5009, 0.3741, 0.5011, 0.3739, 0.5009, 0.3739, 0.5007, 0.3741, 0.5007, 0.3741, 0.5009, 0.3739, 0.5007, 0.3739, 0.5005, 0.3741, 0.5005, 0.3741, 0.5007, 0.3739, 0.5005, 0.3739, 0.5004, 0.3741, 0.5004, 0.3741, 0.5005, 0.3739, 0.5004, 0.3739, 0.5, 0.3741, 0.5, 0.3741, 0.5004, 0.3741, 0.5011, 0.3741, 0.5009, 0.3743, 0.5009, 0.3743, 0.5011, 0.3741, 0.5009, 0.3741, 0.5007, 0.3743, 0.5007, 0.3743, 0.5009, 0.3741, 0.5007, 0.3741, 0.5005, 0.3743, 0.5005, 0.3743, 0.5007, 0.3741, 0.5005, 0.3741, 0.5004, 0.3743, 0.5004, 0.3743, 0.5005, 0.3741, 0.5004, 0.3741, 0.5, 0.3743, 0.5, 0.3743, 0.5004, 0.3743, 0.5011, 0.3743, 0.5009, 0.3745, 0.5009, 0.3745, 0.5011, 0.3743, 0.5009, 0.3743, 0.5007, 0.3745, 0.5007, 0.3745, 0.5009, 0.3743, 0.5007, 0.3743, 0.5005, 0.3744, 0.5006, 0.3745, 0.5007, 0.3743, 0.5005, 0.3743, 0.5004, 0.3744, 0.5004, 0.3744, 0.5006, 0.3743, 0.5004, 0.3743, 0.5, 0.3744, 0.5, 0.3744, 0.5004, 0.3745, 0.5011, 0.3745, 0.5009, 0.3746, 0.5009, 0.3746, 0.5011, 0.3745, 0.5009, 0.3745, 0.5007, 0.3746, 0.5007, 0.3746, 0.5009, 0.3745, 0.5007, 0.3744, 0.5006, 0.3746, 0.5006, 0.3746, 0.5007, 0.3744, 0.5006, 0.3744, 0.5004, 0.3745, 0.5005, 0.3746, 0.5006, 0.3744, 0.5004, 0.3744, 0.5, 0.3745, 0.5, 0.3745, 0.5005, 0.3761, 0.4989, 0.3761, 0.4991, 0.3759, 0.4991, 0.3759, 0.4989, 0.3761, 0.4991, 0.3761, 0.4993, 0.3759, 0.4993, 0.3759, 0.4991, 0.3761, 0.4993, 0.3761, 0.4995, 0.3759, 0.4995, 0.3759, 0.4993, 0.3761, 0.4995, 0.3761, 0.4996, 0.3759, 0.4996, 0.3759, 0.4995, 0.3761, 0.4996, 0.375, 0.4993, 0.375, 0.4995, 0.3759, 0.4996, 0.3759, 0.4989, 0.3759, 0.4991, 0.3757, 0.4991, 0.3757, 0.4989, 0.3759, 0.4991, 0.3759, 0.4993, 0.3757, 0.4993, 0.3757, 0.4991, 0.3759, 0.4993, 0.3759, 0.4995, 0.3757, 0.4995, 0.3757, 0.4993, 0.3759, 0.4995, 0.3759, 0.4996, 0.3757, 0.4996, 0.3757, 0.4995, 0.3759, 0.4996, 0.375, 0.4995, 0.375, 0.4997, 0.3757, 0.4996, 0.3757, 0.4989, 0.3757, 0.4991, 0.3755, 0.4991, 0.3755, 0.4989, 0.3757, 0.4991, 0.3757, 0.4993, 0.3755, 0.4993, 0.3755, 0.4991, 0.3757, 0.4993, 0.3757, 0.4995, 0.3756, 0.4994, 0.3755, 0.4993, 0.3757, 0.4995, 0.3757, 0.4996, 0.3756, 0.4996, 0.3756, 0.4994, 0.3757, 0.4996, 0.375, 0.4997, 0.375, 0.4999, 0.3756, 0.4996, 0.3755, 0.4989, 0.3755, 0.4991, 0.375, 0.4991, 0.375, 0.4989, 0.3755, 0.4991, 0.3755, 0.4993, 0.375, 0.4993, 0.375, 0.4991, 0.3755, 0.4993, 0.3756, 0.4994, 0.375, 0.4994, 0.375, 0.4993, 0.3756, 0.4994, 0.3756, 0.4996, 0.375, 0.4995, 0.375, 0.4994, 0.3756, 0.4996, 0.375, 0.4999, 0.375, 0.5, 0.375, 0.4995, 0.375, 0.5, 0.375, 0.5002, 0.375, 0.5, 0.375, 0.4998, 0.375, 0.5002, 0.375, 0.5004, 0.375, 0.5002, 0.375, 0.5, 0.375, 0.5004, 0.375, 0.5005, 0.375, 0.5004, 0.375, 0.5002, 0.375, 0.5005, 0.375, 0.5007, 0.375, 0.5005, 0.375, 0.5004, 0.375, 0.5007, 0.3746, 0.5011, 0.3746, 0.5009, 0.375, 0.5005, 0.375, 0.4998, 0.375, 0.5, 0.375, 0.4998, 0.375, 0.4996, 0.375, 0.5, 0.375, 0.5002, 0.375, 0.5, 0.375, 0.4998, 0.375, 0.5002, 0.375, 0.5004, 0.375, 0.5002, 0.375, 0.5, 0.375, 0.5004, 0.375, 0.5005, 0.375, 0.5003, 0.375, 0.5002, 0.375, 0.5005, 0.3746, 0.5009, 0.3746, 0.5007, 0.375, 0.5003, 0.375, 0.4996, 0.375, 0.4998, 0.375, 0.4996, 0.375, 0.4994, 0.375, 0.4998, 0.375, 0.5, 0.375, 0.4998, 0.375, 0.4996, 0.375, 0.5, 0.375, 0.5002, 0.375, 0.5, 0.375, 0.4998, 0.375, 0.5002, 0.375, 0.5003, 0.375, 0.5001, 0.375, 0.5, 0.375, 0.5003, 0.3746, 0.5007, 0.3746, 0.5006, 0.375, 0.5001, 0.375, 0.4994, 0.375, 0.4996, 0.375, 0.4995, 0.375, 0.4993, 0.375, 0.4996, 0.375, 0.4998, 0.375, 0.4997, 0.375, 0.4995, 0.375, 0.4998, 0.375, 0.5, 0.375, 0.4999, 0.375, 0.4997, 0.375, 0.5, 0.375, 0.5001, 0.375, 0.5, 0.375, 0.4999, 0.375, 0.5001, 0.3746, 0.5006, 0.3745, 0.5005, 0.375, 0.5, 0.3745, 0.5005, 0.3745, 0.5, 0.3746, 0.5005, 0.6261, 0.5011, 0.6259, 0.5011, 0.6259, 0.5009, 0.6261, 0.5009, 0.6259, 0.5011, 0.6257, 0.5011, 0.6257, 0.5009, 0.6259, 0.5009, 0.6257, 0.5011, 0.6255, 0.5011, 0.6255, 0.5009, 0.6257, 0.5009, 0.6255, 0.5011, 0.6254, 0.5011, 0.6254, 0.5009, 0.6255, 0.5009, 0.6254, 0.5011, 0.6257, 0.5, 0.6255, 0.5, 0.6254, 0.5009, 0.6261, 0.5009, 0.6259, 0.5009, 0.6259, 0.5007, 0.6261, 0.5007, 0.6259, 0.5009, 0.6257, 0.5009, 0.6257, 0.5007, 0.6259, 0.5007, 0.6257, 0.5009, 0.6255, 0.5009, 0.6255, 0.5007, 0.6257, 0.5007, 0.6255, 0.5009, 0.6254, 0.5009, 0.6254, 0.5007, 0.6255, 0.5007, 0.6254, 0.5009, 0.6255, 0.5, 0.6253, 0.5, 0.6254, 0.5007, 0.6261, 0.5007, 0.6259, 0.5007, 0.6259, 0.5005, 0.6261, 0.5005, 0.6259, 0.5007, 0.6257, 0.5007, 0.6257, 0.5005, 0.6259, 0.5005, 0.6257, 0.5007, 0.6255, 0.5007, 0.6256, 0.5006, 0.6257, 0.5005, 0.6255, 0.5007, 0.6254, 0.5007, 0.6254, 0.5006, 0.6256, 0.5006, 0.6254, 0.5007, 0.6253, 0.5, 0.6251, 0.5, 0.6254, 0.5006, 0.6261, 0.5005, 0.6259, 0.5005, 0.6259, 0.5, 0.6261, 0.5, 0.6259, 0.5005, 0.6257, 0.5005, 0.6257, 0.5, 0.6259, 0.5, 0.6257, 0.5005, 0.6256, 0.5006, 0.6256, 0.5, 0.6257, 0.5, 0.6256, 0.5006, 0.6254, 0.5006, 0.6255, 0.5005, 0.6256, 0.5, 0.6254, 0.5006, 0.6251, 0.5, 0.625, 0.5, 0.6255, 0.5005, 0.625, 0.5, 0.6248, 0.5, 0.625, 0.5, 0.6252, 0.5, 0.6248, 0.5, 0.6246, 0.5, 0.6248, 0.5, 0.625, 0.5, 0.6246, 0.5, 0.6245, 0.5, 0.6246, 0.5, 0.6248, 0.5, 0.6245, 0.5, 0.6243, 0.5, 0.6245, 0.5, 0.6246, 0.5, 0.6243, 0.5, 0.6239, 0.4996, 0.6241, 0.4996, 0.6245, 0.5, 0.6252, 0.5, 0.625, 0.5, 0.6252, 0.5, 0.6254, 0.5, 0.625, 0.5, 0.6248, 0.5, 0.625, 0.5, 0.6252, 0.5, 0.6248, 0.5, 0.6246, 0.5, 0.6248, 0.5, 0.625, 0.5, 0.6246, 0.5, 0.6245, 0.5, 0.6247, 0.5, 0.6248, 0.5, 0.6245, 0.5, 0.6241, 0.4996, 0.6243, 0.4996, 0.6247, 0.5, 0.6254, 0.5, 0.6252, 0.5, 0.6254, 0.5, 0.6256, 0.5, 0.6252, 0.5, 0.625, 0.5, 0.6252, 0.5, 0.6254, 0.5, 0.625, 0.5, 0.6248, 0.5, 0.625, 0.5, 0.6252, 0.5, 0.6248, 0.5, 0.6247, 0.5, 0.6249, 0.5, 0.625, 0.5, 0.6247, 0.5, 0.6243, 0.4996, 0.6244, 0.4996, 0.6249, 0.5, 0.6256, 0.5, 0.6254, 0.5, 0.6255, 0.5, 0.6257, 0.5, 0.6254, 0.5, 0.6252, 0.5, 0.6253, 0.5, 0.6255, 0.5, 0.6252, 0.5, 0.625, 0.5, 0.6251, 0.5, 0.6253, 0.5, 0.625, 0.5, 0.6249, 0.5, 0.625, 0.5, 0.6251, 0.5, 0.6249, 0.5, 0.6244, 0.4996, 0.6245, 0.4995, 0.625, 0.5, 0.6239, 0.4989, 0.6241, 0.4989, 0.6241, 0.4991, 0.6239, 0.4991, 0.6241, 0.4989, 0.6243, 0.4989, 0.6243, 0.4991, 0.6241, 0.4991, 0.6243, 0.4989, 0.6245, 0.4989, 0.6245, 0.4991, 0.6243, 0.4991, 0.6245, 0.4989, 0.6246, 0.4989, 0.6246, 0.4991, 0.6245, 0.4991, 0.6246, 0.4989, 0.625, 0.4989, 0.625, 0.4991, 0.6246, 0.4991, 0.6239, 0.4991, 0.6241, 0.4991, 0.6241, 0.4993, 0.6239, 0.4993, 0.6241, 0.4991, 0.6243, 0.4991, 0.6243, 0.4993, 0.6241, 0.4993, 0.6243, 0.4991, 0.6245, 0.4991, 0.6245, 0.4993, 0.6243, 0.4993, 0.6245, 0.4991, 0.6246, 0.4991, 0.6246, 0.4993, 0.6245, 0.4993, 0.6246, 0.4991, 0.625, 0.4991, 0.625, 0.4993, 0.6246, 0.4993, 0.6239, 0.4993, 0.6241, 0.4993, 0.6241, 0.4995, 0.6239, 0.4995, 0.6241, 0.4993, 0.6243, 0.4993, 0.6243, 0.4995, 0.6241, 0.4995, 0.6243, 0.4993, 0.6245, 0.4993, 0.6244, 0.4994, 0.6243, 0.4995, 0.6245, 0.4993, 0.6246, 0.4993, 0.6246, 0.4994, 0.6244, 0.4994, 0.6246, 0.4993, 0.625, 0.4993, 0.625, 0.4994, 0.6246, 0.4994, 0.6239, 0.4995, 0.6241, 0.4995, 0.6241, 0.4996, 0.6239, 0.4996, 0.6241, 0.4995, 0.6243, 0.4995, 0.6243, 0.4996, 0.6241, 0.4996, 0.6243, 0.4995, 0.6244, 0.4994, 0.6244, 0.4996, 0.6243, 0.4996, 0.6244, 0.4994, 0.6246, 0.4994, 0.6245, 0.4995, 0.6244, 0.4996, 0.6246, 0.4994, 0.625, 0.4994, 0.6246, 0.4995, 0.6245, 0.4995, 0.625, 0.5001, 0.625, 0.5, 0.625, 0.4999, 0.3739, 0.5011, 0.125, 0.5011, 0.125, 0.5009, 0.3739, 0.5009, 0.3739, 0.5009, 0.125, 0.5009, 0.125, 0.5007, 0.3739, 0.5007, 0.3739, 0.5007, 0.125, 0.5007, 0.125, 0.5005, 0.3739, 0.5005, 0.3739, 0.5005, 0.125, 0.5005, 0.125, 0.5004, 0.3739, 0.5004, 0.3739, 0.5004, 0.125, 0.5004, 0.125, 0.5, 0.3739, 0.5, 0.375, 0.4989, 0.375, 0.25, 0.3755, 0.25, 0.3755, 0.4989, 0.3755, 0.4989, 0.3755, 0.25, 0.3757, 0.25, 0.3757, 0.4989, 0.3757, 0.4989, 0.3757, 0.25, 0.3759, 0.25, 0.3759, 0.4989, 0.3759, 0.4989, 0.3759, 0.25, 0.3761, 0.25, 0.3761, 0.4989, 0.875, 0.5011, 0.6261, 0.5011, 0.6261, 0.5009, 0.875, 0.5009, 0.875, 0.5009, 0.6261, 0.5009, 0.6261, 0.5007, 0.875, 0.5007, 0.875, 0.5007, 0.6261, 0.5007, 0.6261, 0.5005, 0.875, 0.5005, 0.875, 0.5005, 0.6261, 0.5005, 0.6261, 0.5, 0.875, 0.5, 0.625, 0.25, 0.625, 0.4989, 0.6246, 0.4989, 0.6246, 0.25, 0.6246, 0.25, 0.6246, 0.4989, 0.6245, 0.4989, 0.6245, 0.25, 0.6245, 0.25, 0.6245, 0.4989, 0.6243, 0.4989, 0.6243, 0.25, 0.6243, 0.25, 0.6243, 0.4989, 0.6241, 0.4989, 0.6241, 0.25, 0.6241, 0.25, 0.6241, 0.4989, 0.6239, 0.4989, 0.6239, 0.25, 0.625, 0.5, 0.375, 0.5, 0.3752, 0.5, 0.6248, 0.5, 0.6248, 0.5, 0.3752, 0.5, 0.3754, 0.5, 0.6246, 0.5, 0.6246, 0.5, 0.3754, 0.5, 0.3755, 0.5, 0.6245, 0.5, 0.6245, 0.5, 0.3755, 0.5, 0.3757, 0.5, 0.6243, 0.5, 0.6243, 0.5, 0.3757, 0.5, 0.3761, 0.4996, 0.6239, 0.4996, 0.6239, 0.4996, 0.3761, 0.4996, 0.3761, 0.4995, 0.6239, 0.4995, 0.6239, 0.4995, 0.3761, 0.4995, 0.3761, 0.4993, 0.6239, 0.4993, 0.6239, 0.4993, 0.3761, 0.4993, 0.3761, 0.4991, 0.6239, 0.4991, 0.6239, 0.4991, 0.3761, 0.4991, 0.3761, 0.4989, 0.6239, 0.4989, 0.3739, 0.7489, 0.3739, 0.5011, 0.3741, 0.5011, 0.3741, 0.7489, 0.3741, 0.7489, 0.3741, 0.5011, 0.3743, 0.5011, 0.3743, 0.7489, 0.3743, 0.7489, 0.3743, 0.5011, 0.3745, 0.5011, 0.3745, 0.7489, 0.3745, 0.7489, 0.3745, 0.5011, 0.3746, 0.5011, 0.3746, 0.7489, 0.3746, 0.7489, 0.3746, 0.5011, 0.375, 0.5007, 0.375, 0.7493, 0.375, 0.7493, 0.375, 0.5007, 0.375, 0.5005, 0.375, 0.7495, 0.375, 0.7495, 0.375, 0.5005, 0.375, 0.5004, 0.375, 0.7496, 0.375, 0.7496, 0.375, 0.5004, 0.375, 0.5002, 0.375, 0.7498, 0.375, 0.7498, 0.375, 0.5002, 0.375, 0.5, 0.375, 0.75, 0.6261, 0.5011, 0.6261, 0.7489, 0.6259, 0.7489, 0.6259, 0.5011, 0.6259, 0.5011, 0.6259, 0.7489, 0.6257, 0.7489, 0.6257, 0.5011, 0.6257, 0.5011, 0.6257, 0.7489, 0.6255, 0.7489, 0.6255, 0.5011, 0.6255, 0.5011, 0.6255, 0.7489, 0.6254, 0.7489, 0.6254, 0.5011, 0.6254, 0.5011, 0.6254, 0.7489, 0.625, 0.7493, 0.625, 0.5007, 0.625, 0.5007, 0.625, 0.7493, 0.625, 0.7495, 0.625, 0.5005, 0.625, 0.5005, 0.625, 0.7495, 0.625, 0.7496, 0.625, 0.5004, 0.625, 0.5004, 0.625, 0.7496, 0.625, 0.7498, 0.625, 0.5002, 0.625, 0.5002, 0.625, 0.7498, 0.625, 0.75, 0.625, 0.5, 0.6239, 0.7511, 0.3761, 0.7511, 0.3761, 0.7509, 0.6239, 0.7509, 0.6239, 0.7509, 0.3761, 0.7509, 0.3761, 0.7507, 0.6239, 0.7507, 0.6239, 0.7507, 0.3761, 0.7507, 0.3761, 0.7505, 0.6239, 0.7505, 0.6239, 0.7505, 0.3761, 0.7505, 0.3761, 0.7504, 0.6239, 0.7504, 0.6239, 0.7504, 0.3761, 0.7504, 0.3757, 0.75, 0.6243, 0.75, 0.6243, 0.75, 0.3757, 0.75, 0.3755, 0.75, 0.6245, 0.75, 0.6245, 0.75, 0.3755, 0.75, 0.3754, 0.75, 0.6246, 0.75, 0.6246, 0.75, 0.3754, 0.75, 0.3752, 0.75, 0.6248, 0.75, 0.6248, 0.75, 0.3752, 0.75, 0.375, 0.75, 0.625, 0.75, 0.125, 0.7489, 0.3739, 0.7489, 0.3739, 0.7491, 0.125, 0.7491, 0.125, 0.7491, 0.3739, 0.7491, 0.3739, 0.7493, 0.125, 0.7493, 0.125, 0.7493, 0.3739, 0.7493, 0.3739, 0.7495, 0.125, 0.7495, 0.125, 0.7495, 0.3739, 0.7495, 0.3739, 0.7496, 0.125, 0.7496, 0.125, 0.7496, 0.3739, 0.7496, 0.3739, 0.75, 0.125, 0.75, 0.375, 1.0, 0.375, 0.7511, 0.3755, 0.7511, 0.3755, 1.0, 0.3755, 1.0, 0.3755, 0.7511, 0.3757, 0.7511, 0.3757, 1.0, 0.3757, 1.0, 0.3757, 0.7511, 0.3759, 0.7511, 0.3759, 1.0, 0.3759, 1.0, 0.3759, 0.7511, 0.3761, 0.7511, 0.3761, 1.0, 0.6261, 0.7489, 0.875, 0.7489, 0.875, 0.7491, 0.6261, 0.7491, 0.6261, 0.7491, 0.875, 0.7491, 0.875, 0.7493, 0.6261, 0.7493, 0.6261, 0.7493, 0.875, 0.7493, 0.875, 0.7495, 0.6261, 0.7495, 0.6261, 0.7495, 0.875, 0.7495, 0.875, 0.75, 0.6261, 0.75, 0.625, 0.7511, 0.625, 1.0, 0.6246, 1.0, 0.6246, 0.7511, 0.6246, 0.7511, 0.6246, 1.0, 0.6245, 1.0, 0.6245, 0.7511, 0.6245, 0.7511, 0.6245, 1.0, 0.6243, 1.0, 0.6243, 0.7511, 0.6243, 0.7511, 0.6243, 1.0, 0.6241, 1.0, 0.6241, 0.7511, 0.6241, 0.7511, 0.6241, 1.0, 0.6239, 1.0, 0.6239, 0.7511, 0.625, 0.5, 0.375, 0.5, 0.375, 0.5, 0.625, 0.5, 0.625, 0.5, 0.375, 0.5, 0.375, 0.5, 0.625, 0.5, 0.625, 0.5, 0.375, 0.5, 0.3749, 0.4999, 0.6251, 0.4999, 0.6251, 0.4999, 0.3749, 0.4999, 0.3748, 0.4998, 0.6252, 0.4998, 0.6252, 0.4998, 0.3748, 0.4998, 0.375, 0.5, 0.625, 0.5, 0.625, 0.5, 0.375, 0.5, 0.375, 0.5, 0.625, 0.5, 0.625, 0.5, 0.375, 0.5, 0.375, 0.5, 0.625, 0.5, 0.625, 0.5, 0.375, 0.5, 0.375, 0.5, 0.625, 0.5, 0.625, 0.5, 0.375, 0.5, 0.375, 0.5, 0.625, 0.5, 0.375, 0.75, 0.375, 0.5, 0.375, 0.5, 0.375, 0.75, 0.375, 0.75, 0.375, 0.5, 0.375, 0.5, 0.375, 0.75, 0.375, 0.75, 0.375, 0.5, 0.375, 0.5, 0.375, 0.75, 0.375, 0.75, 0.375, 0.5, 0.375, 0.5, 0.375, 0.75, 0.375, 0.75, 0.375, 0.5, 0.3748, 0.4998, 0.3748, 0.7502, 0.3748, 0.7502, 0.3748, 0.4998, 0.3749, 0.4999, 0.3749, 0.7501, 0.3749, 0.7501, 0.3749, 0.4999, 0.375, 0.5, 0.375, 0.75, 0.375, 0.75, 0.375, 0.5, 0.375, 0.5, 0.375, 0.75, 0.375, 0.75, 0.375, 0.5, 0.375, 0.5, 0.375, 0.75, 0.625, 0.5, 0.625, 0.75, 0.625, 0.75, 0.625, 0.5, 0.625, 0.5, 0.625, 0.75, 0.625, 0.75, 0.625, 0.5, 0.625, 0.5, 0.625, 0.75, 0.625, 0.75, 0.625, 0.5, 0.625, 0.5, 0.625, 0.75, 0.625, 0.75, 0.625, 0.5, 0.625, 0.5, 0.625, 0.75, 0.6252, 0.7502, 0.6252, 0.4998, 0.6252, 0.4998, 0.6252, 0.7502, 0.6251, 0.7501, 0.6251, 0.4999, 0.6251, 0.4999, 0.6251, 0.7501, 0.625, 0.75, 0.625, 0.5, 0.625, 0.5, 0.625, 0.75, 0.625, 0.75, 0.625, 0.5, 0.625, 0.5, 0.625, 0.75, 0.625, 0.75, 0.625, 0.5, 0.625, 0.75, 0.375, 0.75, 0.375, 0.75, 0.625, 0.75, 0.625, 0.75, 0.375, 0.75, 0.375, 0.75, 0.625, 0.75, 0.625, 0.75, 0.375, 0.75, 0.375, 0.75, 0.625, 0.75, 0.625, 0.75, 0.375, 0.75, 0.375, 0.75, 0.625, 0.75, 0.625, 0.75, 0.375, 0.75, 0.3748, 0.7502, 0.6252, 0.7502, 0.6252, 0.7502, 0.3748, 0.7502, 0.3749, 0.7501, 0.6251, 0.7501, 0.6251, 0.7501, 0.3749, 0.7501, 0.375, 0.75, 0.625, 0.75, 0.625, 0.75, 0.375, 0.75, 0.375, 0.75, 0.625, 0.75, 0.625, 0.75, 0.375, 0.75, 0.375, 0.75, 0.625, 0.75, 0.125, 0.5011, 0.3739, 0.5011, 0.3739, 0.7489, 0.125, 0.7489])
me_cube_001.update()
me_cube_002 = bpy.data.meshes.new('Cube.002')
me_cube_002.from_pydata([(0.9097, 0.7848, 0.7848), (0.9097, 0.7848, -0.7848), (0.9097, -0.7848, -0.7848), (0.9097, -0.7848, 0.7848), (0.9097, 0.7848, 0.5886), (0.9097, 0.7848, 0.3924), (0.9097, 0.7848, 0.1962), (0.9097, 0.7848, -5.96e-08), (0.9097, 0.7848, -0.1962), (0.9097, 0.7848, -0.3924), (0.9097, 0.7848, -0.5886), (0.9097, -0.5886, -0.7848), (0.9097, -0.3924, -0.7848), (0.9097, -0.1962, -0.7848), (0.9097, 0.0, -0.7848), (0.9097, 0.1962, -0.7848), (0.9097, 0.3924, -0.7848), (0.9097, 0.5886, -0.7848), (0.9097, 0.5886, 0.7848), (0.9097, 0.3924, 0.7848), (0.9097, 0.1962, 0.7848), (0.9097, 0.0, 0.7848), (0.9097, -0.1962, 0.7848), (0.9097, -0.3924, 0.7848), (0.9097, -0.5886, 0.7848), (0.9097, -0.7848, 0.5886), (0.9097, -0.7848, 0.3924), (0.9097, -0.7848, 0.1962), (0.9097, -0.7848, -5.96e-08), (0.9097, -0.7848, -0.1962), (0.9097, -0.7848, -0.3924), (0.9097, -0.7848, -0.5886), (0.9097, 0.5886, -0.5886), (0.9097, 0.5886, -0.3924), (0.9097, 0.5886, -0.1962), (0.9097, 0.5886, -6.706e-08), (0.9097, 0.5886, 0.1962), (0.9097, 0.5886, 0.3924), (0.9097, 0.5886, 0.5886), (0.9097, 0.3924, -0.5886), (0.9097, 0.3924, -0.3924), (0.9097, 0.3924, -0.1962), (0.9097, 0.3924, -1.49e-08), (0.9097, 0.3924, 0.1962), (0.9097, 0.3924, 0.3924), (0.9097, 0.3924, 0.5886), (0.9097, 0.1962, -0.5886), (0.9097, 0.1962, -0.3924), (0.9097, 0.1962, -0.1962), (0.9097, 0.1962, -5.96e-08), (0.9097, 0.1962, 0.1962), (0.9097, 0.1962, 0.3924), (0.9097, 0.1962, 0.5886), (0.9097, 2.608e-08, -0.5886), (0.9097, 0.0, -0.3924), (0.9097, 1.49e-08, -0.1962), (0.9097, 2.98e-08, -2.98e-08), (0.9097, 2.98e-08, 0.1962), (0.9097, 0.0, 0.3924), (0.9097, 2.98e-08, 0.5886), (0.9097, -0.1962, -0.5886), (0.9097, -0.1962, -0.3924), (0.9097, -0.1962, -0.1962), (0.9097, -0.1962, -2.98e-08), (0.9097, -0.1962, 0.1962), (0.9097, -0.1962, 0.3924), (0.9097, -0.1962, 0.5886), (0.9097, -0.3924, -0.5886), (0.9097, -0.3924, -0.3924), (0.9097, -0.3924, -0.1962), (0.9097, -0.3924, -5.96e-08), (0.9097, -0.3924, 0.1962), (0.9097, -0.3924, 0.3924), (0.9097, -0.3924, 0.5886), (0.9097, -0.5886, -0.5886), (0.9097, -0.5886, -0.3924), (0.9097, -0.5886, -0.1962), (0.9097, -0.5886, -5.96e-08), (0.9097, -0.5886, 0.1962), (0.9097, -0.5886, 0.3924), (0.9097, -0.5886, 0.5886)], [], [(32, 33, 40, 39), (33, 34, 41, 40), (34, 35, 42, 41), (35, 36, 43, 42), (36, 37, 44, 43), (37, 38, 45, 44), (39, 40, 47, 46), (40, 41, 48, 47), (41, 42, 49, 48), (42, 43, 50, 49), (43, 44, 51, 50), (44, 45, 52, 51), (46, 47, 54, 53), (47, 48, 55, 54), (48, 49, 56, 55), (49, 50, 57, 56), (50, 51, 58, 57), (51, 52, 59, 58), (53, 54, 61, 60), (54, 55, 62, 61), (55, 56, 63, 62), (56, 57, 64, 63), (57, 58, 65, 64), (58, 59, 66, 65), (60, 61, 68, 67), (61, 62, 69, 68), (62, 63, 70, 69), (63, 64, 71, 70), (64, 65, 72, 71), (65, 66, 73, 72), (67, 68, 75, 74), (68, 69, 76, 75), (69, 70, 77, 76), (70, 71, 78, 77), (71, 72, 79, 78), (72, 73, 80, 79), (1, 10, 32, 17), (10, 9, 33, 32), (9, 8, 34, 33), (8, 7, 35, 34), (7, 6, 36, 35), (6, 5, 37, 36), (5, 4, 38, 37), (4, 0, 18, 38), (38, 18, 19, 45), (45, 19, 20, 52), (52, 20, 21, 59), (59, 21, 22, 66), (66, 22, 23, 73), (73, 23, 24, 80), (80, 24, 3, 25), (79, 80, 25, 26), (78, 79, 26, 27), (77, 78, 27, 28), (76, 77, 28, 29), (75, 76, 29, 30), (74, 75, 30, 31), (11, 74, 31, 2), (12, 67, 74, 11), (13, 60, 67, 12), (14, 53, 60, 13), (15, 46, 53, 14), (16, 39, 46, 15), (17, 32, 39, 16)])
_uv = me_cube_002.uv_layers.new(name='UVMap')
_uv.uv.foreach_set('vector', [0.4063, 0.5313, 0.4375, 0.5312, 0.4375, 0.5625, 0.4062, 0.5625, 0.4375, 0.5312, 0.4688, 0.5313, 0.4688, 0.5625, 0.4375, 0.5625, 0.4688, 0.5313, 0.5, 0.5313, 0.5, 0.5625, 0.4688, 0.5625, 0.5, 0.5313, 0.5313, 0.5313, 0.5313, 0.5625, 0.5, 0.5625, 0.5313, 0.5313, 0.5625, 0.5313, 0.5625, 0.5625, 0.5313, 0.5625, 0.5625, 0.5313, 0.5938, 0.5312, 0.5938, 0.5625, 0.5625, 0.5625, 0.4062, 0.5625, 0.4375, 0.5625, 0.4375, 0.5938, 0.4062, 0.5938, 0.4375, 0.5625, 0.4688, 0.5625, 0.4688, 0.5938, 0.4375, 0.5938, 0.4688, 0.5625, 0.5, 0.5625, 0.5, 0.5938, 0.4688, 0.5938, 0.5, 0.5625, 0.5313, 0.5625, 0.5313, 0.5938, 0.5, 0.5938, 0.5313, 0.5625, 0.5625, 0.5625, 0.5625, 0.5938, 0.5313, 0.5938, 0.5625, 0.5625, 0.5938, 0.5625, 0.5938, 0.5938, 0.5625, 0.5938, 0.4062, 0.5938, 0.4375, 0.5938, 0.4375, 0.625, 0.4063, 0.625, 0.4375, 0.5938, 0.4688, 0.5938, 0.4688, 0.625, 0.4375, 0.625, 0.4688, 0.5938, 0.5, 0.5938, 0.5, 0.625, 0.4688, 0.625, 0.5, 0.5938, 0.5313, 0.5938, 0.5313, 0.625, 0.5, 0.625, 0.5313, 0.5938, 0.5625, 0.5938, 0.5625, 0.625, 0.5313, 0.625, 0.5625, 0.5938, 0.5938, 0.5938, 0.5938, 0.625, 0.5625, 0.625, 0.4063, 0.625, 0.4375, 0.625, 0.4375, 0.6562, 0.4063, 0.6563, 0.4375, 0.625, 0.4688, 0.625, 0.4688, 0.6563, 0.4375, 0.6562, 0.4688, 0.625, 0.5, 0.625, 0.5, 0.6563, 0.4688, 0.6563, 0.5, 0.625, 0.5313, 0.625, 0.5313, 0.6563, 0.5, 0.6563, 0.5313, 0.625, 0.5625, 0.625, 0.5625, 0.6562, 0.5313, 0.6563, 0.5625, 0.625, 0.5938, 0.625, 0.5938, 0.6563, 0.5625, 0.6562, 0.4063, 0.6563, 0.4375, 0.6562, 0.4375, 0.6875, 0.4062, 0.6875, 0.4375, 0.6562, 0.4688, 0.6563, 0.4688, 0.6875, 0.4375, 0.6875, 0.4688, 0.6563, 0.5, 0.6563, 0.5, 0.6875, 0.4688, 0.6875, 0.5, 0.6563, 0.5313, 0.6563, 0.5313, 0.6875, 0.5, 0.6875, 0.5313, 0.6563, 0.5625, 0.6562, 0.5625, 0.6875, 0.5313, 0.6875, 0.5625, 0.6562, 0.5938, 0.6563, 0.5938, 0.6875, 0.5625, 0.6875, 0.4062, 0.6875, 0.4375, 0.6875, 0.4375, 0.7188, 0.4063, 0.7188, 0.4375, 0.6875, 0.4688, 0.6875, 0.4688, 0.7188, 0.4375, 0.7188, 0.4688, 0.6875, 0.5, 0.6875, 0.5, 0.7188, 0.4688, 0.7188, 0.5, 0.6875, 0.5313, 0.6875, 0.5313, 0.7188, 0.5, 0.7188, 0.5313, 0.6875, 0.5625, 0.6875, 0.5625, 0.7188, 0.5313, 0.7188, 0.5625, 0.6875, 0.5938, 0.6875, 0.5938, 0.7188, 0.5625, 0.7188, 0.375, 0.5, 0.4063, 0.5, 0.4063, 0.5313, 0.375, 0.5312, 0.4063, 0.5, 0.4375, 0.5, 0.4375, 0.5312, 0.4063, 0.5313, 0.4375, 0.5, 0.4688, 0.5, 0.4688, 0.5313, 0.4375, 0.5312, 0.4688, 0.5, 0.5, 0.5, 0.5, 0.5313, 0.4688, 0.5313, 0.5, 0.5, 0.5313, 0.5, 0.5313, 0.5313, 0.5, 0.5313, 0.5313, 0.5, 0.5625, 0.5, 0.5625, 0.5313, 0.5313, 0.5313, 0.5625, 0.5, 0.5938, 0.5, 0.5938, 0.5312, 0.5625, 0.5313, 0.5938, 0.5, 0.625, 0.5, 0.625, 0.5312, 0.5938, 0.5312, 0.5938, 0.5312, 0.625, 0.5312, 0.625, 0.5625, 0.5938, 0.5625, 0.5938, 0.5625, 0.625, 0.5625, 0.625, 0.5938, 0.5938, 0.5938, 0.5938, 0.5938, 0.625, 0.5938, 0.625, 0.625, 0.5938, 0.625, 0.5938, 0.625, 0.625, 0.625, 0.625, 0.6563, 0.5938, 0.6563, 0.5938, 0.6563, 0.625, 0.6563, 0.625, 0.6875, 0.5938, 0.6875, 0.5938, 0.6875, 0.625, 0.6875, 0.625, 0.7188, 0.5938, 0.7188, 0.5938, 0.7188, 0.625, 0.7188, 0.625, 0.75, 0.5938, 0.75, 0.5625, 0.7188, 0.5938, 0.7188, 0.5938, 0.75, 0.5625, 0.75, 0.5313, 0.7188, 0.5625, 0.7188, 0.5625, 0.75, 0.5312, 0.75, 0.5, 0.7188, 0.5313, 0.7188, 0.5312, 0.75, 0.5, 0.75, 0.4688, 0.7188, 0.5, 0.7188, 0.5, 0.75, 0.4688, 0.75, 0.4375, 0.7188, 0.4688, 0.7188, 0.4688, 0.75, 0.4375, 0.75, 0.4063, 0.7188, 0.4375, 0.7188, 0.4375, 0.75, 0.4063, 0.75, 0.375, 0.7188, 0.4063, 0.7188, 0.4063, 0.75, 0.375, 0.75, 0.375, 0.6875, 0.4062, 0.6875, 0.4063, 0.7188, 0.375, 0.7188, 0.375, 0.6562, 0.4063, 0.6563, 0.4062, 0.6875, 0.375, 0.6875, 0.375, 0.625, 0.4063, 0.625, 0.4063, 0.6563, 0.375, 0.6562, 0.375, 0.5938, 0.4062, 0.5938, 0.4063, 0.625, 0.375, 0.625, 0.375, 0.5625, 0.4062, 0.5625, 0.4062, 0.5938, 0.375, 0.5938, 0.375, 0.5312, 0.4063, 0.5313, 0.4062, 0.5625, 0.375, 0.5625])
me_cube_002.update()
me_cylinder = bpy.data.meshes.new('Cylinder')
me_cylinder.from_pydata([(0.0, 1.0, -1.0), (0.0, 1.0, 1.0), (0.1951, 0.9808, -1.0), (0.1951, 0.9808, 1.0), (0.3827, 0.9239, -1.0), (0.3827, 0.9239, 1.0), (0.5556, 0.8315, -1.0), (0.5556, 0.8315, 1.0), (0.7071, 0.7071, -1.0), (0.7071, 0.7071, 1.0), (0.8315, 0.5556, -1.0), (0.8315, 0.5556, 1.0), (0.9239, 0.3827, -1.0), (0.9239, 0.3827, 1.0), (0.9808, 0.1951, -1.0), (0.9808, 0.1951, 1.0), (1.0, 0.0, -1.0), (1.0, 0.0, 1.0), (0.9808, -0.1951, -1.0), (0.9808, -0.1951, 1.0), (0.9239, -0.3827, -1.0), (0.9239, -0.3827, 1.0), (0.8315, -0.5556, -1.0), (0.8315, -0.5556, 1.0), (0.7071, -0.7071, -1.0), (0.7071, -0.7071, 1.0), (0.5556, -0.8315, -1.0), (0.5556, -0.8315, 1.0), (0.3827, -0.9239, -1.0), (0.3827, -0.9239, 1.0), (0.1951, -0.9808, -1.0), (0.1951, -0.9808, 1.0), (0.0, -1.0, -1.0), (0.0, -1.0, 1.0), (-0.1951, -0.9808, -1.0), (-0.1951, -0.9808, 1.0), (-0.3827, -0.9239, -1.0), (-0.3827, -0.9239, 1.0), (-0.5556, -0.8315, -1.0), (-0.5556, -0.8315, 1.0), (-0.7071, -0.7071, -1.0), (-0.7071, -0.7071, 1.0), (-0.8315, -0.5556, -1.0), (-0.8315, -0.5556, 1.0), (-0.9239, -0.3827, -1.0), (-0.9239, -0.3827, 1.0), (-0.9808, -0.1951, -1.0), (-0.9808, -0.1951, 1.0), (-1.0, 0.0, -1.0), (-1.0, 0.0, 1.0), (-0.9808, 0.1951, -1.0), (-0.9808, 0.1951, 1.0), (-0.9239, 0.3827, -1.0), (-0.9239, 0.3827, 1.0), (-0.8315, 0.5556, -1.0), (-0.8315, 0.5556, 1.0), (-0.7071, 0.7071, -1.0), (-0.7071, 0.7071, 1.0), (-0.5556, 0.8315, -1.0), (-0.5556, 0.8315, 1.0), (-0.3827, 0.9239, -1.0), (-0.3827, 0.9239, 1.0), (-0.1951, 0.9808, -1.0), (-0.1951, 0.9808, 1.0)], [], [(0, 1, 3, 2), (2, 3, 5, 4), (4, 5, 7, 6), (6, 7, 9, 8), (8, 9, 11, 10), (10, 11, 13, 12), (12, 13, 15, 14), (14, 15, 17, 16), (16, 17, 19, 18), (18, 19, 21, 20), (20, 21, 23, 22), (22, 23, 25, 24), (24, 25, 27, 26), (26, 27, 29, 28), (28, 29, 31, 30), (30, 31, 33, 32), (32, 33, 35, 34), (34, 35, 37, 36), (36, 37, 39, 38), (38, 39, 41, 40), (40, 41, 43, 42), (42, 43, 45, 44), (44, 45, 47, 46), (46, 47, 49, 48), (48, 49, 51, 50), (50, 51, 53, 52), (52, 53, 55, 54), (54, 55, 57, 56), (56, 57, 59, 58), (58, 59, 61, 60), (3, 1, 63, 61, 59, 57, 55, 53, 51, 49, 47, 45, 43, 41, 39, 37, 35, 33, 31, 29, 27, 25, 23, 21, 19, 17, 15, 13, 11, 9, 7, 5), (60, 61, 63, 62), (62, 63, 1, 0), (0, 2, 4, 6, 8, 10, 12, 14, 16, 18, 20, 22, 24, 26, 28, 30, 32, 34, 36, 38, 40, 42, 44, 46, 48, 50, 52, 54, 56, 58, 60, 62)])
me_cylinder.polygons.foreach_set('use_smooth', [True] * 34)
_uv = me_cylinder.uv_layers.new(name='UVMap')
_uv.uv.foreach_set('vector', [1.0, 0.5, 1.0, 1.0, 0.9688, 1.0, 0.9688, 0.5, 0.9688, 0.5, 0.9688, 1.0, 0.9375, 1.0, 0.9375, 0.5, 0.9375, 0.5, 0.9375, 1.0, 0.9062, 1.0, 0.9062, 0.5, 0.9062, 0.5, 0.9062, 1.0, 0.875, 1.0, 0.875, 0.5, 0.875, 0.5, 0.875, 1.0, 0.8438, 1.0, 0.8438, 0.5, 0.8438, 0.5, 0.8438, 1.0, 0.8125, 1.0, 0.8125, 0.5, 0.8125, 0.5, 0.8125, 1.0, 0.7812, 1.0, 0.7812, 0.5, 0.7812, 0.5, 0.7812, 1.0, 0.75, 1.0, 0.75, 0.5, 0.75, 0.5, 0.75, 1.0, 0.7188, 1.0, 0.7188, 0.5, 0.7188, 0.5, 0.7188, 1.0, 0.6875, 1.0, 0.6875, 0.5, 0.6875, 0.5, 0.6875, 1.0, 0.6562, 1.0, 0.6562, 0.5, 0.6562, 0.5, 0.6562, 1.0, 0.625, 1.0, 0.625, 0.5, 0.625, 0.5, 0.625, 1.0, 0.5938, 1.0, 0.5938, 0.5, 0.5938, 0.5, 0.5938, 1.0, 0.5625, 1.0, 0.5625, 0.5, 0.5625, 0.5, 0.5625, 1.0, 0.5312, 1.0, 0.5312, 0.5, 0.5312, 0.5, 0.5312, 1.0, 0.5, 1.0, 0.5, 0.5, 0.5, 0.5, 0.5, 1.0, 0.4688, 1.0, 0.4688, 0.5, 0.4688, 0.5, 0.4688, 1.0, 0.4375, 1.0, 0.4375, 0.5, 0.4375, 0.5, 0.4375, 1.0, 0.4062, 1.0, 0.4062, 0.5, 0.4062, 0.5, 0.4062, 1.0, 0.375, 1.0, 0.375, 0.5, 0.375, 0.5, 0.375, 1.0, 0.3438, 1.0, 0.3438, 0.5, 0.3438, 0.5, 0.3438, 1.0, 0.3125, 1.0, 0.3125, 0.5, 0.3125, 0.5, 0.3125, 1.0, 0.2812, 1.0, 0.2812, 0.5, 0.2812, 0.5, 0.2812, 1.0, 0.25, 1.0, 0.25, 0.5, 0.25, 0.5, 0.25, 1.0, 0.2188, 1.0, 0.2188, 0.5, 0.2188, 0.5, 0.2188, 1.0, 0.1875, 1.0, 0.1875, 0.5, 0.1875, 0.5, 0.1875, 1.0, 0.1562, 1.0, 0.1562, 0.5, 0.1562, 0.5, 0.1562, 1.0, 0.125, 1.0, 0.125, 0.5, 0.125, 0.5, 0.125, 1.0, 0.09375, 1.0, 0.09375, 0.5, 0.09375, 0.5, 0.09375, 1.0, 0.0625, 1.0, 0.0625, 0.5, 0.2968, 0.4854, 0.25, 0.49, 0.2032, 0.4854, 0.1582, 0.4717, 0.1167, 0.4496, 0.08029, 0.4197, 0.05045, 0.3833, 0.02827, 0.3418, 0.01461, 0.2968, 0.01, 0.25, 0.01461, 0.2032, 0.02827, 0.1582, 0.05045, 0.1167, 0.08029, 0.08029, 0.1167, 0.05045, 0.1582, 0.02827, 0.2032, 0.01461, 0.25, 0.01, 0.2968, 0.01461, 0.3418, 0.02827, 0.3833, 0.05045, 0.4197, 0.08029, 0.4496, 0.1167, 0.4717, 0.1582, 0.4854, 0.2032, 0.49, 0.25, 0.4854, 0.2968, 0.4717, 0.3418, 0.4496, 0.3833, 0.4197, 0.4197, 0.3833, 0.4496, 0.3418, 0.4717, 0.0625, 0.5, 0.0625, 1.0, 0.03125, 1.0, 0.03125, 0.5, 0.03125, 0.5, 0.03125, 1.0, 0.0, 1.0, 0.0, 0.5, 0.75, 0.49, 0.7968, 0.4854, 0.8418, 0.4717, 0.8833, 0.4496, 0.9197, 0.4197, 0.9496, 0.3833, 0.9717, 0.3418, 0.9854, 0.2968, 0.99, 0.25, 0.9854, 0.2032, 0.9717, 0.1582, 0.9496, 0.1167, 0.9197, 0.08029, 0.8833, 0.05045, 0.8418, 0.02827, 0.7968, 0.01461, 0.75, 0.01, 0.7032, 0.01461, 0.6582, 0.02827, 0.6167, 0.05045, 0.5803, 0.08029, 0.5504, 0.1167, 0.5283, 0.1582, 0.5146, 0.2032, 0.51, 0.25, 0.5146, 0.2968, 0.5283, 0.3418, 0.5504, 0.3833, 0.5803, 0.4197, 0.6167, 0.4496, 0.6582, 0.4717, 0.7032, 0.4854])
me_cylinder.update()
me_cube_003 = bpy.data.meshes.new('Cube.003')
me_cube_003.from_pydata([(-1.0, -1.0, -1.0), (-1.0, -1.0, 1.0), (-1.0, 1.0, -1.0), (-1.0, 1.0, 1.0), (1.0, -1.0, -1.0), (1.0, -1.0, 1.0), (1.0, 1.0, -1.0), (1.0, 1.0, 1.0)], [], [(0, 1, 3, 2), (2, 3, 7, 6), (6, 7, 5, 4), (4, 5, 1, 0), (2, 6, 4, 0), (7, 3, 1, 5)])
_uv = me_cube_003.uv_layers.new(name='UVMap')
_uv.uv.foreach_set('vector', [0.375, 0.0, 0.625, 0.0, 0.625, 0.25, 0.375, 0.25, 0.375, 0.25, 0.625, 0.25, 0.625, 0.5, 0.375, 0.5, 0.375, 0.5, 0.625, 0.5, 0.625, 0.75, 0.375, 0.75, 0.375, 0.75, 0.625, 0.75, 0.625, 1.0, 0.375, 1.0, 0.125, 0.5, 0.375, 0.5, 0.375, 0.75, 0.125, 0.75, 0.625, 0.5, 0.875, 0.5, 0.875, 0.75, 0.625, 0.75])
me_cube_003.update()

# ---- objects
ob_camera = bpy.data.objects.new('Camera', cam_camera)
ob_monitor_body = bpy.data.objects.new('monitor_body', me_cube_001)
ob_monitor_screen = bpy.data.objects.new('monitor_screen', me_cube_002)
ob_cylinder = bpy.data.objects.new('Cylinder', me_cylinder)
ob_cube = bpy.data.objects.new('Cube', me_cube_003)

# ---- transforms, parenting, visibility, modifiers, constraints
ob_camera.location = (6.287, 0.0, 3.286)
ob_camera.rotation_euler = (1.571, -4.371e-08, 1.571)
ob_camera.lock_rotations_4d = False
ob_camera.empty_display_type = 'ARROWS'
ob_camera.color = (0.0, 0.0, 0.0, 0.0)
ob_camera.display_type = 'WIRE'
ob_camera.lineart.crease_threshold = 0.0
ob_monitor_body.location = (0.0, 0.0, 3.044)
ob_monitor_body.rotation_euler = (0.0, -0.1826, 0.0)
ob_monitor_screen.location = (0.0, 0.0, 3.044)
ob_monitor_screen.rotation_euler = (0.0, -0.1826, 0.0)
ob_cylinder.location = (0.0, 0.0, 1.748)
ob_cylinder.scale = (0.7606, 0.7606, 0.062)
_m = ob_cylinder.modifiers.new('Smooth by Angle', 'NODES')
_m.node_group = ng_smooth_by_angle
_m.use_pin_to_last = True
_m.show_group_selector = False
ob_cube.location = (0.0, 0.0, 1.618)
ob_cube.scale = (1.686, 3.732, 0.08284)

# ---- collection membership
col_collection.objects.link(ob_camera)
col_collection.objects.link(ob_monitor_body)
col_collection.objects.link(ob_monitor_screen)
col_collection.objects.link(ob_cylinder)
col_collection.objects.link(ob_cube)

# ---- scene / render settings (as saved in the file)
scene.camera = ob_camera
scene.frame_start = 1; scene.frame_end = 250; scene.frame_set(1)
scene.render.engine = 'BLENDER_EEVEE_NEXT'
scene.render.resolution_x = 1322
scene.render.resolution_y = 1920
bpy.context.view_layer.update()

# ---- added for rendering (the .blend has no usable light): sun
light_auto_sun = bpy.data.lights.new('AutoSun', 'SUN')
light_auto_sun.energy = 3.0
light_auto_sun.angle = 0.0523599
ob_auto_sun = bpy.data.objects.new('AutoSun', light_auto_sun)
scene.collection.objects.link(ob_auto_sun)
ob_auto_sun.rotation_euler = (0.872665, 0.174533, 0.523599)
bpy.context.view_layer.update()
